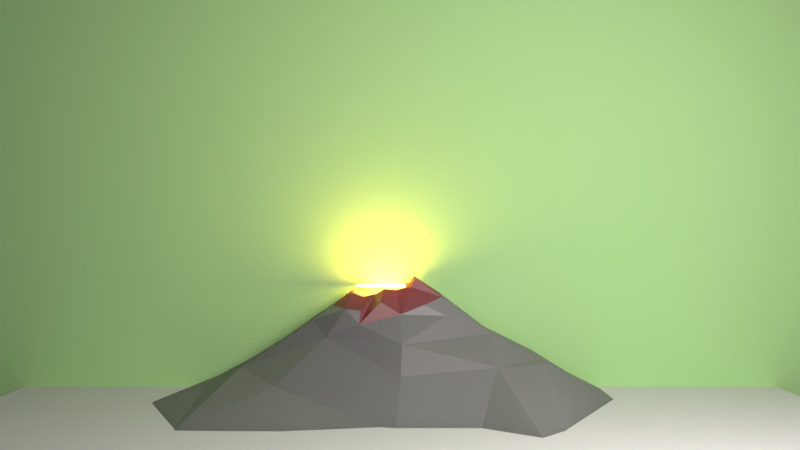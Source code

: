 # Source: vulkan3d.blend  (saved by Blender 2.78.0; exported with 4.5.12 LTS)
import bpy
from mathutils import Matrix  # noqa: F401  (used for matrix-valued properties, if any)

bpy.ops.wm.read_factory_settings(use_empty=True)
scene = bpy.context.scene
scene.name = 'Scene'

# ---- collections
col_collection_1 = bpy.data.collections.new('Collection 1'); scene.collection.children.link(col_collection_1)

# ---- materials (node trees are filled in below, after node groups)
mat_material_003 = bpy.data.materials.new('Material.003')
mat_material_003.alpha_threshold = 0.0
mat_material_003.roughness = 0.5
mat_smoke_domain_material = bpy.data.materials.new('Smoke Domain Material')
mat_smoke_domain_material.alpha_threshold = 0.0
mat_smoke_domain_material.roughness = 0.5
mat_material_005 = bpy.data.materials.new('Material.005')
mat_material_005.alpha_threshold = 0.0
mat_material_005.roughness = 0.5
mat_material_002 = bpy.data.materials.new('Material.002')
mat_material_002.alpha_threshold = 0.0
mat_material_002.roughness = 0.5
mat_material_001 = bpy.data.materials.new('Material.001')
mat_material_001.alpha_threshold = 0.0
mat_material_001.roughness = 0.5
mat_material = bpy.data.materials.new('Material')
mat_material.alpha_threshold = 0.0
mat_material.roughness = 0.5
mat_material_004 = bpy.data.materials.new('Material.004')
mat_material_004.alpha_threshold = 0.0
mat_material_004.roughness = 0.5

# ---- material node trees
mat_material_003.use_nodes = True; mat_material_003.node_tree.nodes.clear()
_N = mat_material_003.node_tree.nodes; _L = mat_material_003.node_tree.links
n0 = _N.new('ShaderNodeOutputMaterial'); n0.name = 'Material Output'; n0.location = (300, 300)
n1 = _N.new('ShaderNodeEmission'); n1.name = 'Emission'; n1.location = (10, 300)
n1.inputs[0].default_value = (0.8, 0.4462, 0.0601, 1.0)
n1.inputs[1].default_value = 45.0
_L.new(n1.outputs[0], n0.inputs[0])
n0.is_active_output = True
mat_smoke_domain_material.use_nodes = True; mat_smoke_domain_material.node_tree.nodes.clear()
_N = mat_smoke_domain_material.node_tree.nodes; _L = mat_smoke_domain_material.node_tree.links
n0 = _N.new('ShaderNodeOutputMaterial'); n0.name = 'Material Output'; n0.location = (1412, 150)
n1 = _N.new('ShaderNodeAddShader'); n1.name = 'Add Shader'; n1.location = (1212, 150)
n2 = _N.new('ShaderNodeAddShader'); n2.name = 'Add Shader.001'; n2.location = (1012, 300)
n3 = _N.new('ShaderNodeVolumeScatter'); n3.name = 'Volume Scatter'; n3.location = (812, 450)
n3.width = 140
n4 = _N.new('ShaderNodeVolumeAbsorption'); n4.name = 'Volume Absorption'; n4.location = (812, 300)
n5 = _N.new('ShaderNodeMath'); n5.name = 'Math'; n5.location = (612, 300)
n5.operation = 'MULTIPLY'
n5.inputs[1].default_value = 5.0
n6 = _N.new('ShaderNodeAttribute'); n6.name = 'Attribute'; n6.location = (72, 209)
n6.attribute_name = 'density'
n7 = _N.new('ShaderNodeValToRGB'); n7.name = 'ColorRamp'; n7.location = (326, 489)
n7.width = 239
n7.color_ramp.interpolation = 'EASE'
while len(n7.color_ramp.elements) > 1: n7.color_ramp.elements.remove(n7.color_ramp.elements[-1])
n7.color_ramp.elements[0].position = 0.0; n7.color_ramp.elements[0].color = (0.5987, 0.5987, 0.5987, 1.0)
_e = n7.color_ramp.elements.new(1.0); _e.color = (1.0, 1.0, 1.0, 1.0)
n8 = _N.new('ShaderNodeAttribute'); n8.name = 'Attribute.001'; n8.location = (88, 491)
n8.attribute_name = 'color'
_L.new(n1.outputs[0], n0.inputs[1])
_L.new(n2.outputs[0], n1.inputs[0])
_L.new(n3.outputs[0], n2.inputs[0])
_L.new(n4.outputs[0], n2.inputs[1])
_L.new(n5.outputs[0], n3.inputs[1])
_L.new(n5.outputs[0], n4.inputs[1])
_L.new(n8.outputs[0], n7.inputs[0])
_L.new(n6.outputs[2], n5.inputs[0])
_L.new(n7.outputs[0], n3.inputs[0])
_L.new(n7.outputs[0], n4.inputs[0])
n0.is_active_output = True
mat_material_005.use_nodes = True; mat_material_005.node_tree.nodes.clear()
_N = mat_material_005.node_tree.nodes; _L = mat_material_005.node_tree.links
n0 = _N.new('ShaderNodeOutputMaterial'); n0.name = 'Material Output'; n0.location = (300, 300)
n1 = _N.new('ShaderNodeBsdfDiffuse'); n1.name = 'Diffuse BSDF'; n1.location = (10, 300)
_L.new(n1.outputs[0], n0.inputs[0])
n0.is_active_output = True
mat_material_002.use_nodes = True; mat_material_002.node_tree.nodes.clear()
_N = mat_material_002.node_tree.nodes; _L = mat_material_002.node_tree.links
n0 = _N.new('ShaderNodeOutputMaterial'); n0.name = 'Material Output'; n0.location = (300, 300)
n1 = _N.new('ShaderNodeEmission'); n1.name = 'Emission'; n1.location = (10, 300)
n1.inputs[0].default_value = (0.8, 0.7295, 0.7295, 1.0)
n1.inputs[1].default_value = 40.0
_L.new(n1.outputs[0], n0.inputs[0])
n0.is_active_output = True
mat_material_001.use_nodes = True; mat_material_001.node_tree.nodes.clear()
_N = mat_material_001.node_tree.nodes; _L = mat_material_001.node_tree.links
n0 = _N.new('ShaderNodeOutputMaterial'); n0.name = 'Material Output'; n0.location = (300, 300)
n1 = _N.new('ShaderNodeBsdfDiffuse'); n1.name = 'Diffuse BSDF'; n1.location = (10, 300)
n1.inputs[0].default_value = (0.4667, 0.8, 0.3331, 1.0)
_L.new(n1.outputs[0], n0.inputs[0])
n0.is_active_output = True
mat_material.use_nodes = True; mat_material.node_tree.nodes.clear()
_N = mat_material.node_tree.nodes; _L = mat_material.node_tree.links
n0 = _N.new('ShaderNodeOutputMaterial'); n0.name = 'Material Output'; n0.location = (513, 300)
n1 = _N.new('ShaderNodeMixShader'); n1.name = 'Mix Shader'; n1.location = (261, 300)
n2 = _N.new('ShaderNodeBsdfDiffuse'); n2.name = 'Diffuse BSDF'; n2.location = (-189, 323)
n3 = _N.new('ShaderNodeMixShader'); n3.name = 'Mix Shader.001'; n3.location = (41, 304)
n4 = _N.new('ShaderNodeBsdfAnisotropic'); n4.name = 'Glossy BSDF'; n4.location = (60, 122)
n4.distribution = 'GGX'
n4.inputs[0].default_value = (0.3042, 0.3042, 0.3042, 1.0)
n5 = _N.new('ShaderNodeSubsurfaceScattering'); n5.name = 'Subsurface Scattering'; n5.location = (-182, 153)
n5.falloff = 'BURLEY'
n5.inputs[1].default_value = 1.0
n5.inputs[2].default_value = (1.0, 1.0, 1.0)
n6 = _N.new('ShaderNodeBump'); n6.name = 'Bump'; n6.location = (-420, -89)
n6.inputs[1].default_value = 0.1
n6.inputs[2].default_value = 1.0
n7 = _N.new('ShaderNodeRGB'); n7.name = 'RGB'; n7.location = (-429, 153)
n7.outputs[0].default_value = (0.307, 0.307, 0.307, 1.0)
n8 = _N.new('ShaderNodeMath'); n8.name = 'Math'; n8.location = (0, 0)
n8.operation = 'POWER'
_L.new(n2.outputs[0], n3.inputs[1])
_L.new(n1.outputs[0], n0.inputs[0])
_L.new(n3.outputs[0], n1.inputs[1])
_L.new(n4.outputs[0], n1.inputs[2])
_L.new(n5.outputs[0], n3.inputs[2])
_L.new(n6.outputs[0], n2.inputs[1])
_L.new(n7.outputs[0], n2.inputs[0])
_L.new(n7.outputs[0], n5.inputs[0])
_L.new(n6.outputs[0], n8.inputs[0])
_L.new(n8.outputs[0], n4.inputs[1])
n0.is_active_output = True
mat_material_004.use_nodes = True; mat_material_004.node_tree.nodes.clear()
_N = mat_material_004.node_tree.nodes; _L = mat_material_004.node_tree.links
n0 = _N.new('ShaderNodeOutputMaterial'); n0.name = 'Material Output'; n0.location = (513, 300)
n1 = _N.new('ShaderNodeMixShader'); n1.name = 'Mix Shader'; n1.location = (261, 300)
n2 = _N.new('ShaderNodeBsdfDiffuse'); n2.name = 'Diffuse BSDF'; n2.location = (-189, 323)
n3 = _N.new('ShaderNodeMixShader'); n3.name = 'Mix Shader.001'; n3.location = (41, 304)
n4 = _N.new('ShaderNodeBsdfAnisotropic'); n4.name = 'Glossy BSDF'; n4.location = (60, 122)
n4.distribution = 'GGX'
n4.inputs[0].default_value = (0.3042, 0.3042, 0.3042, 1.0)
n5 = _N.new('ShaderNodeSubsurfaceScattering'); n5.name = 'Subsurface Scattering'; n5.location = (-182, 153)
n5.falloff = 'BURLEY'
n5.inputs[1].default_value = 1.0
n5.inputs[2].default_value = (1.0, 1.0, 1.0)
n6 = _N.new('ShaderNodeBump'); n6.name = 'Bump'; n6.location = (-420, -89)
n6.inputs[1].default_value = 0.1
n6.inputs[2].default_value = 1.0
n7 = _N.new('ShaderNodeRGB'); n7.name = 'RGB'; n7.location = (-429, 153)
n7.outputs[0].default_value = (0.307, 0.01092, 0.01496, 1.0)
n8 = _N.new('ShaderNodeMath'); n8.name = 'Math'; n8.location = (0, 0)
n8.operation = 'POWER'
_L.new(n2.outputs[0], n3.inputs[1])
_L.new(n1.outputs[0], n0.inputs[0])
_L.new(n3.outputs[0], n1.inputs[1])
_L.new(n4.outputs[0], n1.inputs[2])
_L.new(n5.outputs[0], n3.inputs[2])
_L.new(n6.outputs[0], n2.inputs[1])
_L.new(n7.outputs[0], n2.inputs[0])
_L.new(n7.outputs[0], n5.inputs[0])
_L.new(n6.outputs[0], n8.inputs[0])
_L.new(n8.outputs[0], n4.inputs[1])
n0.is_active_output = True

# ---- world
world_world = bpy.data.worlds.new('World'); scene.world = world_world
world_world.color = (0.05088, 0.05088, 0.05088)
world_world.use_sun_shadow = False
world_world.sun_shadow_jitter_overblur = 0.0
world_world.cycles.sampling_method = 'MANUAL'

# ---- cameras
cam_camera = bpy.data.cameras.new('Camera')
cam_camera.clip_end = 100.0
cam_camera.lens = 35.0
cam_camera.sensor_width = 32.0
cam_camera.sensor_height = 18.0
cam_camera.ortho_scale = 7.314
cam_camera.dof.focus_distance = 0.0

# ---- lights
light_lamp = bpy.data.lights.new('Lamp', 'POINT')
light_lamp.transmission_factor = 0.0
light_lamp.cutoff_distance = 30.0
light_lamp.energy = 100.0
light_lamp.shadow_buffer_clip_start = 1.001
light_lamp.shadow_soft_size = 0.1
light_lamp.shadow_maximum_resolution = 0.006
light_lamp.use_absolute_resolution = True

# ---- meshes
me_circle_001 = bpy.data.meshes.new('Circle.001')
me_circle_001.from_pydata([(-3.192e-08, 0.7312, -0.04771), (-0.1426, 0.7171, -0.04771), (-0.2798, 0.6755, -0.04771), (-0.4062, 0.6079, -0.04771), (-0.517, 0.517, -0.04771), (-0.6079, 0.4062, -0.04771), (-0.6755, 0.2798, -0.04771), (-0.7171, 0.1426, -0.04771), (-0.7312, 1.318e-07, -0.04771), (-0.7171, -0.1426, -0.04771), (-0.6755, -0.2798, -0.04771), (-0.6079, -0.4062, -0.04771), (-0.517, -0.517, -0.04771), (-0.4062, -0.6079, -0.04771), (-0.2798, -0.6755, -0.04771), (-0.1426, -0.7171, -0.04771), (2.063e-07, -0.7312, -0.04771), (0.1426, -0.7171, -0.04771), (0.2798, -0.6755, -0.04771), (0.4062, -0.6079, -0.04771), (0.517, -0.517, -0.04771), (0.6079, -0.4062, -0.04771), (0.6755, -0.2798, -0.04771), (0.7171, -0.1426, -0.04771), (0.7312, 7.826e-07, -0.04771), (0.7171, 0.1426, -0.04771), (0.6755, 0.2798, -0.04771), (0.6079, 0.4062, -0.04771), (0.517, 0.517, -0.04771), (0.4062, 0.6079, -0.04771), (0.2798, 0.6755, -0.04771), (0.1426, 0.7171, -0.04771)], [], [(0, 1, 2, 3, 4, 5, 6, 7, 8, 9, 10, 11, 12, 13, 14, 15, 16, 17, 18, 19, 20, 21, 22, 23, 24, 25, 26, 27, 28, 29, 30, 31)])
me_circle_001.materials.append(mat_material_003)
me_circle_001.use_remesh_preserve_volume = False
me_circle_001.use_remesh_preserve_attributes = False
me_circle_001.use_mirror_vertex_groups = False
me_circle_001.update()
me_circle = bpy.data.meshes.new('Circle')
me_circle.from_pydata([(-4.067e-08, 0.6575, 0.0), (-0.1283, 0.6449, 0.0), (-0.2516, 0.6074, 0.0), (-0.3653, 0.5467, 0.0), (-0.4649, 0.4649, 0.0), (-0.5467, 0.3653, 0.0), (-0.6074, 0.2516, 0.0), (-0.6449, 0.1283, 0.0), (-0.6575, 1.472e-07, 0.0), (-0.6449, -0.1283, 0.0), (-0.6074, -0.2516, 0.0), (-0.5467, -0.3653, 0.0), (-0.4649, -0.4649, 0.0), (-0.3653, -0.5467, 0.0), (-0.2516, -0.6074, 0.0), (-0.1283, -0.6449, 0.0), (1.736e-07, -0.6575, 0.0), (0.1283, -0.6449, 0.0), (0.2516, -0.6074, 0.0), (0.3653, -0.5467, 0.0), (0.4649, -0.4649, 0.0), (0.5467, -0.3653, 0.0), (0.6074, -0.2516, 0.0), (0.6449, -0.1283, 0.0), (0.6575, 7.325e-07, 0.0), (0.6449, 0.1283, 0.0), (0.6074, 0.2516, 0.0), (0.5467, 0.3653, 0.0), (0.4649, 0.4649, 0.0), (0.3653, 0.5467, 0.0), (0.2516, 0.6074, 0.0), (0.1283, 0.6449, 0.0)], [], [(0, 1, 2, 3, 4, 5, 6, 7, 8, 9, 10, 11, 12, 13, 14, 15, 16, 17, 18, 19, 20, 21, 22, 23, 24, 25, 26, 27, 28, 29, 30, 31)])
me_circle.use_remesh_preserve_volume = False
me_circle.use_remesh_preserve_attributes = False
me_circle.use_mirror_vertex_groups = False
me_circle.update()
me_cube_001 = bpy.data.meshes.new('Cube.001')
me_cube_001.from_pydata([(-1.374, -1.374, -0.6275), (-1.374, -1.374, 3.655), (-1.374, 1.374, -0.6275), (-1.374, 1.374, 3.655), (1.374, -1.374, -0.6275), (1.374, -1.374, 3.655), (1.374, 1.374, -0.6275), (1.374, 1.374, 3.655)], [], [(0, 1, 3, 2), (2, 3, 7, 6), (6, 7, 5, 4), (4, 5, 1, 0), (2, 6, 4, 0), (7, 3, 1, 5)])
me_cube_001.materials.append(mat_smoke_domain_material)
me_cube_001.use_remesh_preserve_volume = False
me_cube_001.use_remesh_preserve_attributes = False
me_cube_001.use_mirror_vertex_groups = False
me_cube_001.update()
me_plane_003 = bpy.data.meshes.new('Plane.003')
me_plane_003.from_pydata([(-9.414, -9.414, 0.2201), (9.414, -9.414, 0.2201), (-9.414, 9.414, 0.2201), (9.414, 9.414, 0.2201)], [], [(0, 1, 3, 2)])
me_plane_003.materials.append(mat_material_005)
me_plane_003.use_remesh_preserve_volume = False
me_plane_003.use_remesh_preserve_attributes = False
me_plane_003.use_mirror_vertex_groups = False
me_plane_003.update()
me_plane_002 = bpy.data.meshes.new('Plane.002')
me_plane_002.from_pydata([(-14.25, -14.25, 0.0), (14.25, -14.25, 0.0), (-14.25, 14.25, 0.0), (14.25, 14.25, 0.0), (10.05, 9.103, 12.72), (10.7, 5.071, 14.43), (6.209, 9.414, 14.91), (6.86, 5.382, 16.62)], [], [(0, 1, 3, 2), (4, 5, 7, 6)])
me_plane_002.polygons.foreach_set('material_index', [1, 0])
me_plane_002.materials.append(mat_material_002)
me_plane_002.materials.append(mat_material_001)
me_plane_002.use_remesh_preserve_volume = False
me_plane_002.use_remesh_preserve_attributes = False
me_plane_002.use_mirror_vertex_groups = False
me_plane_002.update()
me_plane = bpy.data.meshes.new('Plane')
me_plane.from_pydata([(0.1775, -0.1008, 0.6954), (1.063, -0.2074, 2.004), (0.03477, 1.998, 0.3322), (1.055, 1.465, 2.004), (-0.4371, -0.07841, 0.186), (1.016, -4.565, 2.189), (-0.5426, 1.959, -0.9456), (-1.014, -0.1082, -0.6283), (1.012, 2.592, 2.762), (-0.9714, 0.9467, -0.7753), (0.04547, 3.15, -1.084), (0.01707, 3.129, 4.446e-08), (1.014, 3.115, 2.189), (0.5877, 4.025, -1.084), (1.015, 4.876, -1.084), (0.4468, -2.831, 0.3582), (-0.4856, -1.799, -0.6283), (-0.8097, -1.038, -0.4417), (-1.299, -0.5556, -0.5605), (-1.531, -0.2051, -1.084), (0.9958, -2.421, 2.189), (1.002, -3.472, 2.189), (0.6595, -4.596, -1.084), (0.2405, -3.805, -1.084), (-0.2357, -3.025, -1.084), (-0.6833, -2.377, -1.084), (-0.8547, -2.148, -1.084), (-1.178, -1.663, -1.084), (-1.474, -1.263, -1.084), (1.058, -5.969, -0.5253), (-1.136, -1.354, -0.6283), (-0.8446, -1.554, -0.6283), (-1.101, -1.017, -0.5965), (-1.448, -0.6766, -1.084), (-1.554, -0.4935, -1.084), (-1.381, -0.9736, -1.084), (-1.606, 0.1195, -1.084), (-1.799, 0.2259, -1.084), (-1.378, 0.8596, -1.084), (-1.216, 0.4248, -0.7649), (1.022, -0.2382, -2.47), (0.1775, -0.1008, -2.47), (-0.006321, 1.967, -2.47), (1.014, 1.434, -2.47), (-0.4371, -0.07841, -2.47), (0.6595, -4.596, -2.47), (0.2405, -3.805, -2.47), (1.016, -4.565, -2.47), (1.002, -3.472, -2.47), (-0.5426, 1.959, -2.47), (-1.014, -0.1082, -2.47), (-1.531, -0.2051, -2.47), (-1.299, -0.5556, -2.47), (1.012, 2.592, -2.47), (-0.9714, 0.9467, -2.47), (0.04547, 3.15, -2.47), (0.6188, 3.129, -2.47), (1.014, 3.115, -2.47), (0.5877, 4.025, -2.47), (1.015, 4.876, -2.47), (0.4468, -2.831, -2.47), (-0.4856, -1.799, -2.47), (-0.8097, -1.038, -2.47), (0.9958, -2.421, -2.47), (-0.2357, -3.025, -2.47), (-0.6833, -2.377, -2.47), (-0.8547, -2.148, -2.47), (-1.178, -1.663, -2.47), (-1.474, -1.263, -2.47), (1.012, -5.103, -2.47), (-1.136, -1.354, -2.47), (-0.8446, -1.554, -2.47), (-1.101, -1.017, -2.47), (-1.448, -0.6766, -2.47), (-1.554, -0.4935, -2.47), (-1.381, -0.9736, -2.47), (-1.606, 0.1195, -2.47), (-1.799, 0.2259, -2.47), (-1.378, 0.8596, -2.47), (-1.216, 0.4248, -2.47)], [], [(2, 1, 3), (1, 2, 0), (4, 0, 2), (2, 6, 4), (9, 7, 4, 6), (2, 3, 8), (6, 2, 10), (42, 43, 40), (2, 8, 12, 11), (10, 11, 12, 13), (13, 12, 14), (15, 20, 1), (20, 15, 21), (0, 15, 1), (15, 0, 16), (0, 4, 16), (16, 4, 17), (4, 7, 17), (18, 17, 7), (7, 19, 18), (22, 29, 5), (21, 15, 5), (23, 22, 5, 15), (15, 16, 23), (23, 16, 24), (25, 24, 16), (26, 25, 16), (27, 26, 30), (16, 31, 30, 26), (17, 30, 31), (31, 16, 17), (28, 27, 30), (34, 18, 19), (17, 33, 32), (18, 34, 33, 17), (35, 28, 30, 32), (33, 35, 32), (19, 7, 36), (39, 38, 36, 7), (7, 9, 39), (9, 6, 38, 39), (36, 38, 37), (30, 17, 32), (10, 2, 11), (40, 41, 42), (44, 42, 41), (42, 44, 49), (49, 44, 50), (54, 49, 50), (42, 53, 43), (49, 55, 42), (42, 56, 57, 53), (55, 58, 57, 56), (58, 59, 57), (60, 40, 63), (63, 48, 60), (41, 40, 60), (60, 61, 41), (41, 61, 44), (61, 62, 44), (44, 62, 50), (52, 50, 62), (50, 52, 51), (45, 47, 69), (48, 47, 60), (46, 60, 47, 45), (60, 46, 61), (46, 64, 61), (65, 61, 64), (66, 61, 65), (67, 70, 66), (61, 66, 70, 71), (62, 71, 70), (71, 62, 61), (68, 70, 67), (74, 51, 52), (62, 72, 73), (52, 62, 73, 74), (75, 72, 70, 68), (73, 72, 75), (51, 76, 50), (79, 50, 76, 78), (50, 79, 54), (54, 79, 78, 49), (76, 77, 78), (70, 72, 62), (55, 56, 42), (37, 38, 78, 77), (29, 22, 45, 69), (8, 3, 43, 53), (10, 13, 58, 55), (13, 14, 59, 58), (33, 34, 74, 73), (3, 1, 40, 43), (14, 12, 57, 59), (34, 19, 51, 74), (38, 6, 49, 78), (6, 10, 55, 49), (22, 23, 46, 45), (23, 24, 64, 46), (28, 35, 75, 68), (24, 25, 65, 64), (21, 5, 47, 48), (25, 26, 66, 65), (35, 33, 73, 75), (1, 20, 63, 40), (12, 8, 53, 57), (26, 27, 67, 66), (19, 36, 76, 51), (20, 21, 48, 63), (27, 28, 68, 67), (36, 37, 77, 76), (5, 29, 69, 47)])
me_plane.polygons.foreach_set('material_index', [0, 0, 0, 0, 0, 0, 0, 0, 0, 0, 0, 0, 0, 0, 0, 0, 0, 0, 1, 1, 0, 0, 0, 0, 0, 0, 0, 0, 0, 0, 0, 1, 1, 1, 1, 1, 1, 1, 1, 0, 0, 1, 0, 0, 0, 0, 0, 0, 0, 0, 0, 0, 0, 0, 0, 0, 0, 0, 0, 0, 0, 0, 0, 0, 0, 0, 0, 0, 0, 0, 0, 0, 0, 0, 0, 0, 0, 0, 0, 0, 0, 0, 0, 0, 0, 0, 0, 1, 0, 0, 0, 0, 1, 0, 0, 1, 0, 0, 0, 0, 1, 0, 0, 0, 1, 0, 0, 0, 1, 0, 1, 1, 0])
me_plane.materials.append(mat_material)
me_plane.materials.append(mat_material_004)
me_plane.use_remesh_preserve_volume = False
me_plane.use_remesh_preserve_attributes = False
me_plane.use_mirror_vertex_groups = False
me_plane.update()

# ---- objects
ob_circle_001 = bpy.data.objects.new('Circle.001', me_circle_001)
ob_circle = bpy.data.objects.new('Circle', me_circle)
ob_smoke_domain = bpy.data.objects.new('Smoke Domain', me_cube_001)
ob_plane_003 = bpy.data.objects.new('Plane.003', me_plane_003)
ob_plane_002 = bpy.data.objects.new('Plane.002', me_plane_002)
ob_plane = bpy.data.objects.new('Plane', me_plane)
ob_lamp = bpy.data.objects.new('Lamp', light_lamp)
ob_camera = bpy.data.objects.new('Camera', cam_camera)

# ---- transforms, parenting, visibility, modifiers, constraints
ob_circle_001.location = (-6.896, -0.3501, 2.84)
ob_circle_001.hide_viewport = True
ob_circle_001.lineart.crease_threshold = 0.0
ob_circle.location = (-6.924, -0.2814, 1.89)
ob_circle.hide_viewport = True
ob_circle.display_type = 'WIRE'
ob_circle.lineart.crease_threshold = 0.0
_m = ob_circle.modifiers.new('Fluid', 'FLUID')
_m.fluid_type = 'FLOW'
ob_smoke_domain.location = (-6.924, -0.2814, 2.89)
ob_smoke_domain.scale = (2.0, 2.0, 2.0)
ob_smoke_domain.hide_viewport = True
ob_smoke_domain.display_type = 'WIRE'
ob_smoke_domain.lineart.crease_threshold = 0.0
_m = ob_smoke_domain.modifiers.new('Fluid', 'FLUID')
_m.fluid_type = 'DOMAIN'
ob_plane_003.location = (0.0, 0.0, 0.0)
ob_plane_003.hide_viewport = True
ob_plane_003.lineart.crease_threshold = 0.0
ob_plane_002.location = (-7.602, -1.681, 0.7478)
ob_plane_002.rotation_euler = (1.571, 0.0, 1.571)
ob_plane_002.hide_viewport = True
ob_plane_002.lineart.crease_threshold = 0.0
ob_plane.location = (-4.869, 0.1162, 1.212)
ob_plane.rotation_euler = (0.0, 1.571, 0.0)
ob_plane.hide_viewport = True
ob_plane.lineart.crease_threshold = 0.0
ob_lamp.location = (6.575, 1.005, 4.155)
ob_lamp.rotation_euler = (0.6503, 0.05522, 1.866)
ob_lamp.lock_rotations_4d = False
ob_lamp.empty_display_type = 'ARROWS'
ob_lamp.color = (0.0, 0.0, 0.0, 0.0)
ob_lamp.hide_viewport = True
ob_lamp.lineart.crease_threshold = 0.0
ob_camera.location = (14.36, 0.0, 4.113)
ob_camera.rotation_euler = (1.578, 0.0, 1.571)
ob_camera.lock_rotations_4d = False
ob_camera.empty_display_type = 'ARROWS'
ob_camera.color = (0.0, 0.0, 0.0, 0.0)
ob_camera.display_type = 'WIRE'
ob_camera.lineart.crease_threshold = 0.0

# ---- collection membership
col_collection_1.objects.link(ob_circle_001)
col_collection_1.objects.link(ob_circle)
col_collection_1.objects.link(ob_smoke_domain)
col_collection_1.objects.link(ob_plane_003)
col_collection_1.objects.link(ob_plane_002)
col_collection_1.objects.link(ob_plane)
col_collection_1.objects.link(ob_lamp)
col_collection_1.objects.link(ob_camera)

# ---- scene / render settings (as saved in the file)
scene.camera = ob_camera
scene.frame_start = 1; scene.frame_end = 100; scene.frame_set(30)
scene.render.engine = 'CYCLES'
scene.render.resolution_percentage = 50
scene.render.dither_intensity = 0.0
scene.cycles.use_denoising = False
scene.cycles.samples = 128
scene.cycles.sampling_pattern = 'TABULATED_SOBOL'
scene.cycles.light_sampling_threshold = 0.0
scene.cycles.use_adaptive_sampling = False
scene.cycles.use_light_tree = False
scene.cycles.blur_glossy = 0.0
scene.cycles.sample_clamp_indirect = 0.0
scene.view_settings.view_transform = 'Standard'
bpy.context.view_layer.update()
